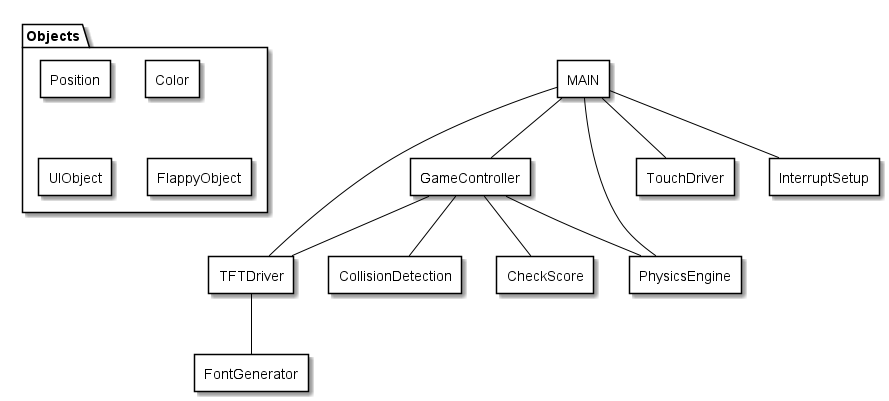

The diagram above was rendered by PlantUML. Its source (embedded in the PNG):
@startuml
skinparam sequence {
    ArrowColor Black
    ActorBorderColor Black
    LifeLineBorderColor Black
    ArrowMessageAlignment center
    ParticipantBorderColor Black
    ParticipantBackgroundColor White
    BoxBorderColor Black
}

skinparam Collections {
    BorderColor Black
    BackgroundColor White
}
skinparam rectangle {
    BorderColor Black
    BackgroundColor White
}
rectangle MAIN

rectangle TFTDriver
rectangle TouchDriver
rectangle CollisionDetection
rectangle CheckScore
rectangle PhysicsEngine
rectangle InterruptSetup
rectangle GameController

rectangle FontGenerator

MAIN -- TFTDriver
MAIN -- TouchDriver
MAIN -- PhysicsEngine
MAIN -- InterruptSetup
MAIN -- GameController

GameController -- CollisionDetection
GameController -- CheckScore
GameController -- TFTDriver
GameController -- PhysicsEngine

TFTDriver -- FontGenerator

folder Objects {
    rectangle Position
    rectangle Color
    rectangle UIObject
    rectangle FlappyObject
}
@enduml